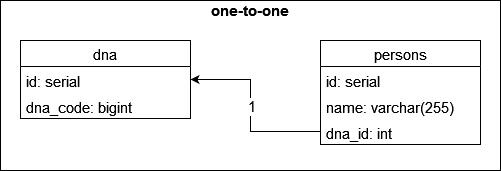

The diagram above was exported from draw.io. Its source (the exported page's mxGraphModel, read from the mxfile embedded in the PNG):
<mxGraphModel dx="1182" dy="477" grid="1" gridSize="10" guides="1" tooltips="1" connect="1" arrows="1" fold="1" page="1" pageScale="1" pageWidth="827" pageHeight="1169" math="0" shadow="0">
  <root>
    <mxCell id="0" />
    <mxCell id="1" parent="0" />
    <mxCell id="LvcNEvQkF8swadRZrqHm-21" value="" style="rounded=0;whiteSpace=wrap;html=1;fontSize=15;" vertex="1" parent="1">
      <mxGeometry x="150" width="500" height="170" as="geometry" />
    </mxCell>
    <mxCell id="LvcNEvQkF8swadRZrqHm-11" value="&lt;font style=&quot;font-size: 15px;&quot;&gt;&lt;b&gt;one-to-one&lt;/b&gt;&lt;/font&gt;" style="text;html=1;strokeColor=none;fillColor=none;align=center;verticalAlign=middle;whiteSpace=wrap;rounded=0;" vertex="1" parent="1">
      <mxGeometry x="285" width="230" height="20" as="geometry" />
    </mxCell>
    <mxCell id="LvcNEvQkF8swadRZrqHm-12" value="dna" style="swimlane;fontStyle=0;childLayout=stackLayout;horizontal=1;startSize=26;fillColor=none;horizontalStack=0;resizeParent=1;resizeParentMax=0;resizeLast=0;collapsible=1;marginBottom=0;fontSize=15;" vertex="1" parent="1">
      <mxGeometry x="170" y="40" width="170" height="78" as="geometry" />
    </mxCell>
    <mxCell id="LvcNEvQkF8swadRZrqHm-13" value="id: serial" style="text;strokeColor=none;fillColor=none;align=left;verticalAlign=top;spacingLeft=4;spacingRight=4;overflow=hidden;rotatable=0;points=[[0,0.5],[1,0.5]];portConstraint=eastwest;fontSize=15;" vertex="1" parent="LvcNEvQkF8swadRZrqHm-12">
      <mxGeometry y="26" width="170" height="26" as="geometry" />
    </mxCell>
    <mxCell id="LvcNEvQkF8swadRZrqHm-14" value="dna_code: bigint" style="text;strokeColor=none;fillColor=none;align=left;verticalAlign=top;spacingLeft=4;spacingRight=4;overflow=hidden;rotatable=0;points=[[0,0.5],[1,0.5]];portConstraint=eastwest;fontSize=15;" vertex="1" parent="LvcNEvQkF8swadRZrqHm-12">
      <mxGeometry y="52" width="170" height="26" as="geometry" />
    </mxCell>
    <mxCell id="LvcNEvQkF8swadRZrqHm-15" value="persons" style="swimlane;fontStyle=0;childLayout=stackLayout;horizontal=1;startSize=26;fillColor=none;horizontalStack=0;resizeParent=1;resizeParentMax=0;resizeLast=0;collapsible=1;marginBottom=0;fontSize=15;" vertex="1" parent="1">
      <mxGeometry x="470" y="40" width="160" height="104" as="geometry" />
    </mxCell>
    <mxCell id="LvcNEvQkF8swadRZrqHm-16" value="id: serial" style="text;strokeColor=none;fillColor=none;align=left;verticalAlign=top;spacingLeft=4;spacingRight=4;overflow=hidden;rotatable=0;points=[[0,0.5],[1,0.5]];portConstraint=eastwest;fontSize=15;" vertex="1" parent="LvcNEvQkF8swadRZrqHm-15">
      <mxGeometry y="26" width="160" height="26" as="geometry" />
    </mxCell>
    <mxCell id="LvcNEvQkF8swadRZrqHm-17" value="name: varchar(255)" style="text;strokeColor=none;fillColor=none;align=left;verticalAlign=top;spacingLeft=4;spacingRight=4;overflow=hidden;rotatable=0;points=[[0,0.5],[1,0.5]];portConstraint=eastwest;fontSize=15;" vertex="1" parent="LvcNEvQkF8swadRZrqHm-15">
      <mxGeometry y="52" width="160" height="26" as="geometry" />
    </mxCell>
    <mxCell id="LvcNEvQkF8swadRZrqHm-18" value="dna_id: int " style="text;strokeColor=none;fillColor=none;align=left;verticalAlign=top;spacingLeft=4;spacingRight=4;overflow=hidden;rotatable=0;points=[[0,0.5],[1,0.5]];portConstraint=eastwest;fontSize=15;" vertex="1" parent="LvcNEvQkF8swadRZrqHm-15">
      <mxGeometry y="78" width="160" height="26" as="geometry" />
    </mxCell>
    <mxCell id="LvcNEvQkF8swadRZrqHm-19" style="edgeStyle=orthogonalEdgeStyle;rounded=0;orthogonalLoop=1;jettySize=auto;html=1;exitX=0;exitY=0.5;exitDx=0;exitDy=0;entryX=1;entryY=0.5;entryDx=0;entryDy=0;fontSize=15;" edge="1" parent="1" source="LvcNEvQkF8swadRZrqHm-18" target="LvcNEvQkF8swadRZrqHm-13">
      <mxGeometry relative="1" as="geometry">
        <Array as="points">
          <mxPoint x="400" y="131" />
          <mxPoint x="400" y="79" />
        </Array>
      </mxGeometry>
    </mxCell>
    <mxCell id="LvcNEvQkF8swadRZrqHm-20" value="1" style="edgeLabel;html=1;align=center;verticalAlign=middle;resizable=0;points=[];fontSize=15;" vertex="1" connectable="0" parent="LvcNEvQkF8swadRZrqHm-19">
      <mxGeometry x="-0.0743" relative="1" as="geometry">
        <mxPoint y="-12" as="offset" />
      </mxGeometry>
    </mxCell>
  </root>
</mxGraphModel>